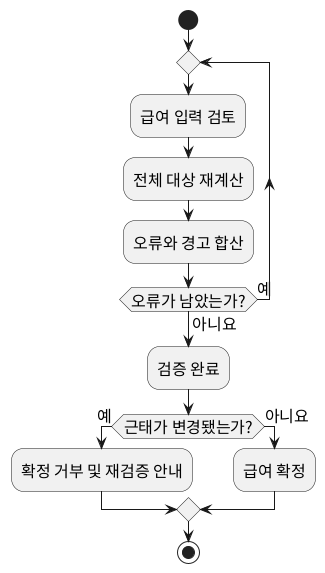

The diagram above was rendered by PlantUML. Its source (embedded in the PNG):
@startuml
' v1.0 b4aeb300270a62273d3d5f0c2fea87f2a09ba800 R-01~17
skinparam defaultFontName Noto Sans CJK KR
skinparam defaultFontSize 16
skinparam shadowing false
skinparam monochrome true
start
repeat
:급여 입력 검토;
:전체 대상 재계산;
:오류와 경고 합산;
repeat while (오류가 남았는가?) is (예) not (아니요)
:검증 완료;
if (근태가 변경됐는가?) then (예)
:확정 거부 및 재검증 안내;
else (아니요)
:급여 확정;
endif
stop
@enduml